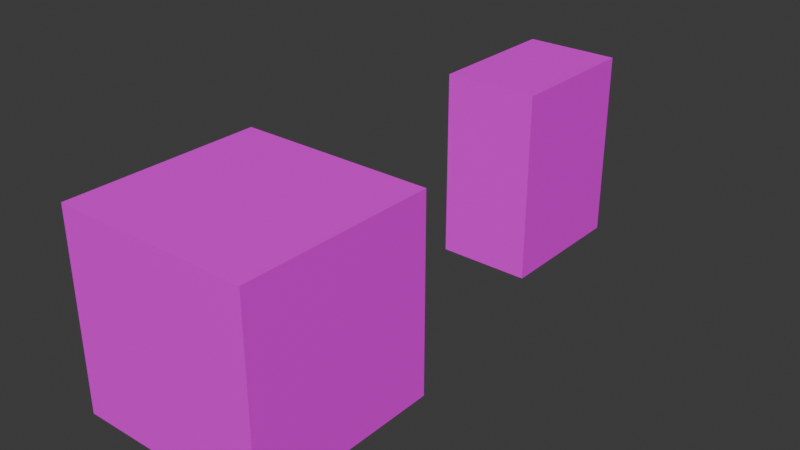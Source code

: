 # Source: health.blend  (saved by Blender 4.2.66; exported with 4.5.12 LTS)
import bpy
from mathutils import Matrix  # noqa: F401  (used for matrix-valued properties, if any)

bpy.ops.wm.read_factory_settings(use_empty=True)
scene = bpy.context.scene
scene.name = 'Scene'

# ---- collections
col_collection = bpy.data.collections.new('Collection'); scene.collection.children.link(col_collection)

# ---- images (referenced by path relative to the original .blend; pixels are not part of the script)
import os
ASSET_DIR = os.environ.get("B2B_ASSET_DIR", "")  # directory of the original .blend (textures are referenced by path, not embedded)
HERE = os.path.dirname(os.path.abspath(__file__))  # packed textures are extracted next to this script under _unpacked/

def load_image(name, relpath, width, height, colorspace="sRGB"):
    """Load a texture the original file referenced (path relative to the .blend, or extracted next to this script)."""
    p = next((c for c in (os.path.join(HERE, relpath), os.path.join(ASSET_DIR, relpath)) if relpath and os.path.exists(c)), "")
    if p:
        img = bpy.data.images.load(p, check_existing=True)
        img.name = name
    else:  # same state as the original file: an image datablock whose file is absent (Cycles renders it pink)
        img = bpy.data.images.new(name, width, height)
        img.source = "FILE"
        img.filepath = "//" + (relpath or name)
    img.colorspace_settings.name = colorspace
    return img
img_untitled = load_image('Untitled', '', 32, 32, 'sRGB')

# ---- materials (node trees are filled in below, after node groups)
mat_health = bpy.data.materials.new('health')

# ---- material node trees
mat_health.use_nodes = True; mat_health.node_tree.nodes.clear()
_N = mat_health.node_tree.nodes; _L = mat_health.node_tree.links
n0 = _N.new('ShaderNodeBsdfPrincipled'); n0.name = 'Principled BSDF'; n0.location = (10, 300)
n1 = _N.new('ShaderNodeOutputMaterial'); n1.name = 'Material Output'; n1.location = (300, 300)
n2 = _N.new('ShaderNodeTexImage'); n2.name = 'Image Texture'; n2.location = (-316, 316)
n2.image = img_untitled
n2.interpolation = 'Closest'
_L.new(n0.outputs[0], n1.inputs[0])
_L.new(n2.outputs[0], n0.inputs[0])
n1.is_active_output = True

# ---- world
world_world = bpy.data.worlds.new('World'); scene.world = world_world
world_world.use_nodes = True; world_world.node_tree.nodes.clear()
_N = world_world.node_tree.nodes; _L = world_world.node_tree.links
n0 = _N.new('ShaderNodeOutputWorld'); n0.name = 'World Output'; n0.location = (300, 300)
n1 = _N.new('ShaderNodeBackground'); n1.name = 'Background'; n1.location = (10, 300)
n1.inputs[0].default_value = (0.05088, 0.05088, 0.05088, 1.0)
_L.new(n1.outputs[0], n0.inputs[0])
n0.is_active_output = True
world_world.color = (0.05088, 0.05088, 0.05088)
world_world.sun_shadow_jitter_overblur = 0.0

# ---- meshes
me_cube_001 = bpy.data.meshes.new('Cube.001')
me_cube_001.from_pydata([(-1.0, -1.0, -1.0), (-1.0, -1.0, 1.0), (-1.0, 1.0, -1.0), (-1.0, 1.0, 1.0), (1.0, -1.0, -1.0), (1.0, -1.0, 1.0), (1.0, 1.0, -1.0), (1.0, 1.0, 1.0)], [], [(0, 1, 3, 2), (2, 3, 7, 6), (6, 7, 5, 4), (4, 5, 1, 0), (2, 6, 4, 0), (7, 3, 1, 5)])
_uv = me_cube_001.uv_layers.new(name='UVMap')
_uv.uv.foreach_set('vector', [0.0, 0.0, 1.0, 0.0, 1.0, 1.0, 0.0, 1.0, 0.0, 0.0, 1.0, 0.0, 1.0, 1.0, 0.0, 1.0, 0.0, 0.0, 1.0, 0.0, 1.0, 1.0, 0.0, 1.0, 0.0, 0.0, 1.0, 0.0, 1.0, 1.0, 0.0, 1.0, 0.0, 0.0, 1.0, 0.0, 1.0, 1.0, 0.0, 1.0, 0.0, 0.0, 1.0, 0.0, 1.0, 1.0, 0.0, 1.0])
me_cube_001.materials.append(mat_health)
me_cube_001.update()
me_cube_002 = bpy.data.meshes.new('Cube.002')
me_cube_002.from_pydata([(-0.5, -0.75, -1.0), (-0.5, -0.75, 1.0), (-0.5, 0.75, -1.0), (-0.5, 0.75, 1.0), (0.5, -0.75, -1.0), (0.5, -0.75, 1.0), (0.5, 0.75, -1.0), (0.5, 0.75, 1.0)], [], [(0, 1, 3, 2), (2, 3, 7, 6), (6, 7, 5, 4), (4, 5, 1, 0), (2, 6, 4, 0), (7, 3, 1, 5)])
_uv = me_cube_002.uv_layers.new(name='UVMap')
_uv.uv.foreach_set('vector', [0.375, 0.0, 0.625, 0.0, 0.625, 0.25, 0.375, 0.25, 0.375, 0.25, 0.625, 0.25, 0.625, 0.5, 0.375, 0.5, 0.375, 0.5, 0.625, 0.5, 0.625, 0.75, 0.375, 0.75, 0.375, 0.75, 0.625, 0.75, 0.625, 1.0, 0.375, 1.0, 0.125, 0.5, 0.375, 0.5, 0.375, 0.75, 0.125, 0.75, 0.625, 0.5, 0.875, 0.5, 0.875, 0.75, 0.625, 0.75])
me_cube_002.materials.append(mat_health)
me_cube_002.update()

# ---- objects
ob_cube = bpy.data.objects.new('Cube', me_cube_001)
ob_cube_001 = bpy.data.objects.new('Cube.001', me_cube_002)

# ---- transforms, parenting, visibility, modifiers, constraints
ob_cube.location = (0.0, 0.0, 0.0)
ob_cube_001.location = (0.0, 4.0, 0.0)

# ---- collection membership
col_collection.objects.link(ob_cube)
col_collection.objects.link(ob_cube_001)

# ---- scene / render settings (as saved in the file)
scene.frame_start = 1; scene.frame_end = 250; scene.frame_set(1)
scene.render.engine = 'BLENDER_EEVEE_NEXT'
bpy.context.view_layer.update()

# ---- added for rendering (the .blend has no active camera and no usable light): camera, sun
cam_auto = bpy.data.cameras.new('AutoCamera')
cam_auto.lens = 50.0
cam_auto.sensor_width = 36.0
cam_auto.clip_end = 1000.0
ob_auto_camera = bpy.data.objects.new('AutoCamera', cam_auto)
scene.collection.objects.link(ob_auto_camera)
ob_auto_camera.location = (5.92884, -5.23961, 4.74307)
ob_auto_camera.rotation_euler = (1.09748, -7.21219e-08, 0.694738)
scene.camera = ob_auto_camera
light_auto_sun = bpy.data.lights.new('AutoSun', 'SUN')
light_auto_sun.energy = 3.0
light_auto_sun.angle = 0.0523599
ob_auto_sun = bpy.data.objects.new('AutoSun', light_auto_sun)
scene.collection.objects.link(ob_auto_sun)
ob_auto_sun.rotation_euler = (0.872665, 0.174533, 0.523599)
bpy.context.view_layer.update()
